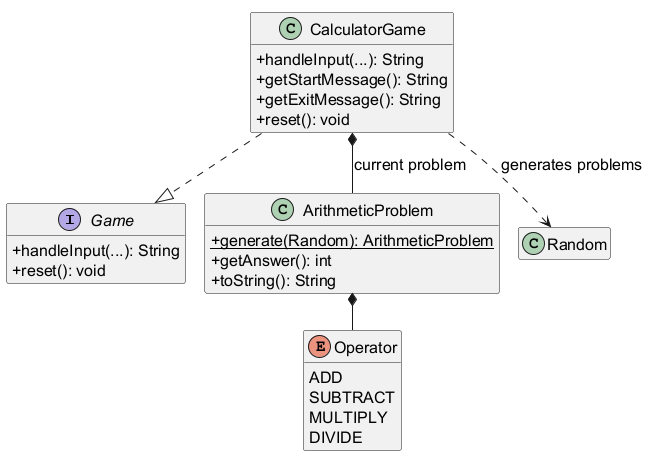

The diagram above was rendered by PlantUML. Its source (embedded in the PNG):
@startuml
!pragma layout smetana
skinparam defaultFontSize 16
skinparam classAttributeIconSize 0
hide empty members

interface Game {
  + handleInput(...): String
  + reset(): void
}
class CalculatorGame {
  + handleInput(...): String
  + getStartMessage(): String
  + getExitMessage(): String
  + reset(): void
}
class ArithmeticProblem {
  + {static} generate(Random): ArithmeticProblem
  + getAnswer(): int
  + toString(): String
}
enum Operator {
  ADD
  SUBTRACT
  MULTIPLY
  DIVIDE
}

CalculatorGame ..|> Game
CalculatorGame *-- ArithmeticProblem : current problem
ArithmeticProblem *-- Operator
CalculatorGame ..> Random : generates problems
@enduml